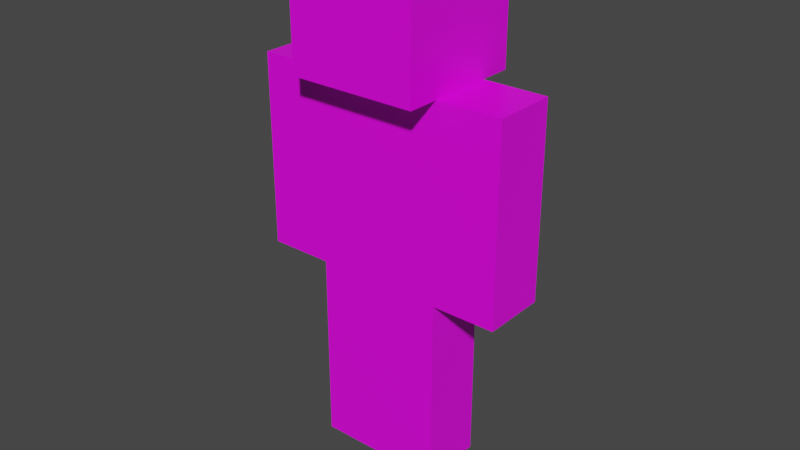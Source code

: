 # Source: backup.bot.blend  (saved by Blender 2.92.15; exported with 4.5.12 LTS)
import bpy
from mathutils import Matrix  # noqa: F401  (used for matrix-valued properties, if any)

bpy.ops.wm.read_factory_settings(use_empty=True)
scene = bpy.context.scene
scene.name = 'Scene'

# ---- collections
col_collection = bpy.data.collections.new('Collection'); scene.collection.children.link(col_collection)

# ---- images (referenced by path relative to the original .blend; pixels are not part of the script)
import os
ASSET_DIR = os.environ.get("B2B_ASSET_DIR", "")  # directory of the original .blend (textures are referenced by path, not embedded)
HERE = os.path.dirname(os.path.abspath(__file__))  # packed textures are extracted next to this script under _unpacked/

def load_image(name, relpath, width, height, colorspace="sRGB"):
    """Load a texture the original file referenced (path relative to the .blend, or extracted next to this script)."""
    p = next((c for c in (os.path.join(HERE, relpath), os.path.join(ASSET_DIR, relpath)) if relpath and os.path.exists(c)), "")
    if p:
        img = bpy.data.images.load(p, check_existing=True)
        img.name = name
    else:  # same state as the original file: an image datablock whose file is absent (Cycles renders it pink)
        img = bpy.data.images.new(name, width, height)
        img.source = "FILE"
        img.filepath = "//" + (relpath or name)
    img.colorspace_settings.name = colorspace
    return img
img_default_mc_skin_png = load_image('default.mc.skin.png', 'img/default.mc.skin.png', 1024, 1024, 'sRGB')

# ---- materials (node trees are filled in below, after node groups)
mat_mc_skin = bpy.data.materials.new('mc-skin')
mat_mc_skin.alpha_threshold = 0.0
mat_mc_skin.use_transparent_shadow = False
mat_mc_skin.line_color = (0.0, 0.0, 0.0, 1.0)

# ---- material node trees
mat_mc_skin.use_nodes = True; mat_mc_skin.node_tree.nodes.clear()
_N = mat_mc_skin.node_tree.nodes; _L = mat_mc_skin.node_tree.links
n0 = _N.new('ShaderNodeOutputMaterial'); n0.name = 'Material Output'; n0.location = (300, 300)
n1 = _N.new('ShaderNodeBsdfPrincipled'); n1.name = 'Principled BSDF'; n1.location = (10, 300)
n1.distribution = 'GGX'
n1.subsurface_method = 'BURLEY'
n1.inputs[2].default_value = 0.4
n1.inputs[3].default_value = 1.45
n1.inputs[27].default_value = (0.0, 0.0, 0.0, 1.0)
n1.inputs[28].default_value = 1.0
n2 = _N.new('ShaderNodeTexImage'); n2.name = 'Image Texture'; n2.location = (-275, 237)
n2.image = img_default_mc_skin_png
n2.interpolation = 'Closest'
_L.new(n1.outputs[0], n0.inputs[0])
_L.new(n2.outputs[0], n1.inputs[0])
n0.is_active_output = True

# ---- world
world_world = bpy.data.worlds.new('World'); scene.world = world_world
world_world.use_nodes = True; world_world.node_tree.nodes.clear()
_N = world_world.node_tree.nodes; _L = world_world.node_tree.links
n0 = _N.new('ShaderNodeOutputWorld'); n0.name = 'World Output'; n0.location = (300, 300)
n1 = _N.new('ShaderNodeBackground'); n1.name = 'Background'; n1.location = (10, 300)
n1.inputs[0].default_value = (0.05088, 0.05088, 0.05088, 1.0)
_L.new(n1.outputs[0], n0.inputs[0])
n0.is_active_output = True
world_world.color = (0.05088, 0.05088, 0.05088)
world_world.use_sun_shadow = False
world_world.sun_shadow_jitter_overblur = 0.0

# ---- meshes
me_body = bpy.data.meshes.new('body')
me_body.from_pydata([(1.0, 1.0, 4.0), (1.0, 1.0, 2.0), (1.0, -1.0, 4.0), (1.0, -1.0, 2.0), (-1.0, 1.0, 4.0), (-1.0, 1.0, 2.0), (-1.0, -1.0, 4.0), (-1.0, -1.0, 2.0), (1.0, 2.0, 5.333), (1.0, 2.0, 4.0), (1.0, -2.0, 5.333), (1.0, -2.0, 4.0), (-1.0, 2.0, 5.333), (-1.0, 2.0, 4.0), (-1.0, -2.0, 5.333), (-1.0, -2.0, 4.0), (2.0, 1.0, 4.0), (2.0, 1.0, 2.0), (2.0, -1.0, 4.0), (2.0, -1.0, 2.0), (1.0, 1.0, 4.0), (1.0, 1.0, 2.0), (1.0, -1.0, 4.0), (1.0, -1.0, 2.0), (1.0, 1.0, 2.0), (1.0, 1.0, 0.0), (1.0, -1.0, 2.0), (1.0, -1.0, 0.0), (0.0, 1.0, 2.0), (0.0, 1.0, 0.0), (0.0, -1.0, 2.0), (0.0, -1.0, 0.0), (-1.0, 1.0, 2.0), (-1.0, 1.0, 0.0), (-1.0, -1.0, 2.0), (-1.0, -1.0, 0.0), (0.0, 1.0, 2.0), (0.0, 1.0, 0.0), (0.0, -1.0, 2.0), (0.0, -1.0, 0.0), (-2.0, 1.0, 3.0), (-1.0, -1.0, 3.0), (-2.0, -1.0, 3.0), (-1.0, 1.0, 3.0), (2.0, 1.0, 3.0), (1.0, -1.0, 3.0), (2.0, -1.0, 3.0), (1.0, 1.0, 3.0), (-2.0, -1.0, 2.0), (-2.0, -1.0, 4.0), (-2.0, 1.0, 2.0), (-2.0, 1.0, 4.0), (-1.0, -1.0, 2.0), (-1.0, -1.0, 4.0), (-1.0, 1.0, 2.0), (-1.0, 1.0, 4.0), (1.0, 1.0, 3.0), (-1.0, -1.0, 3.0), (1.0, -1.0, 3.0), (-1.0, 1.0, 3.0), (0.0, -1.0, 1.0), (1.0, -1.0, 1.0), (1.0, 0.0, 1.0), (0.0, 0.0, 1.0), (0.0, -1.0, 1.333), (1.0, 1.0, 1.333), (1.0, -1.0, 1.333), (0.0, 1.0, 1.333), (1.0, 1.0, 0.6667), (1.0, -1.0, 0.6667), (0.0, 1.0, 0.6667), (0.0, -1.0, 0.6667), (0.0, -1.0, 1.0), (-1.0, -1.0, 1.0), (-1.0, 0.0, 1.0), (0.0, 0.0, 1.0), (0.0, -1.0, 1.333), (-1.0, 1.0, 1.333), (-1.0, -1.0, 1.333), (0.0, 1.0, 1.333), (-1.0, 1.0, 0.6667), (-1.0, -1.0, 0.6667), (0.0, 1.0, 0.6667), (0.0, -1.0, 0.6667)], [], [(0, 4, 6, 2), (58, 2, 6, 57), (57, 59, 5, 7), (5, 1, 3, 7), (56, 0, 2, 58), (59, 4, 0, 56), (8, 12, 14, 10), (11, 10, 14, 15), (15, 14, 12, 13), (13, 9, 11, 15), (9, 8, 10, 11), (13, 12, 8, 9), (16, 20, 22, 18), (46, 18, 22, 45), (45, 47, 21, 23), (21, 17, 19, 23), (44, 16, 18, 46), (47, 20, 16, 44), (28, 67, 64, 30), (64, 67, 63, 60), (68, 62, 61, 69), (66, 26, 30, 64), (36, 79, 76, 38), (76, 79, 75, 72), (32, 36, 38, 34), (78, 34, 38, 76), (40, 51, 55, 43), (52, 41, 42, 48), (54, 43, 41, 52), (50, 40, 43, 54), (49, 51, 40, 42), (21, 47, 44, 17), (17, 44, 46, 19), (22, 20, 47, 45), (19, 46, 45, 23), (50, 54, 52, 48), (43, 55, 53, 41), (42, 40, 50, 48), (55, 51, 49, 53), (41, 53, 49, 42), (5, 59, 56, 1), (1, 56, 58, 3), (6, 4, 59, 57), (3, 58, 57, 7), (65, 62, 68), (68, 69, 27, 25), (69, 61, 60, 71), (65, 66, 61, 62), (67, 70, 63), (26, 66, 65, 24), (63, 70, 71, 60), (24, 28, 30, 26), (67, 28, 24, 65), (61, 66, 64, 60), (71, 70, 29, 31), (27, 69, 71, 31), (29, 70, 68, 25), (67, 65, 68, 70), (29, 25, 27, 31), (81, 73, 72, 83), (79, 82, 75), (34, 78, 77, 32), (75, 82, 83, 72), (79, 36, 32, 77), (77, 74, 80), (37, 33, 35, 39), (73, 78, 76, 72), (82, 37, 39, 83), (35, 81, 83, 39), (37, 82, 80, 33), (74, 73, 81, 80), (81, 35, 33, 80), (77, 78, 73, 74), (82, 79, 77, 80)])
_uv = me_body.uv_layers.new(name='UVMap')
_uv.uv.foreach_set('vector', [0.0, 0.0, 0.3333, 0.0, 0.3333, 0.3333, 0.0, 0.3333, 0.4392, 0.5933, 0.4392, 0.687, 0.3112, 0.687, 0.3112, 0.5933, 0.3129, 0.5945, 0.2478, 0.5945, 0.2478, 0.5003, 0.3129, 0.5003, 0.3333, 0.3333, 0.6667, 0.3333, 0.6667, 0.6667, 0.3333, 0.6667, 0.5009, 0.5928, 0.5009, 0.6865, 0.4369, 0.6865, 0.4369, 0.5928, 0.6262, 0.5932, 0.6262, 0.6864, 0.4991, 0.6864, 0.4991, 0.5932, 0.126, 0.8763, 0.2501, 0.8763, 0.2501, 0.9989, 0.126, 0.9989, 0.2501, 0.7506, 0.2501, 0.8735, 0.1258, 0.8735, 0.1258, 0.7506, 0.1258, 0.7502, 0.1258, 0.8735, 0.0006385, 0.8735, 0.0006384, 0.7502, 0.2511, 0.8758, 0.3762, 0.8758, 0.3762, 0.9985, 0.2511, 0.9985, 0.3747, 0.7505, 0.3747, 0.8738, 0.2508, 0.8738, 0.2508, 0.7505, 0.2496, 0.8758, 0.2496, 0.9998, 0.126, 0.9998, 0.126, 0.8758, 0.5627, 0.187, 0.6251, 0.187, 0.6251, 0.2503, 0.5627, 0.2503, 0.6274, 0.09292, 0.6274, 0.1871, 0.5614, 0.1871, 0.5614, 0.09292, 0.7514, 0.09417, 0.6872, 0.09417, 0.6872, 0.0004563, 0.7514, 0.0004563, 0.0, 0.3333, 0.3333, 0.3333, 0.3333, 0.6667, 5.033e-08, 0.6667, 0.6872, 0.09332, 0.6872, 0.1883, 0.6256, 0.1883, 0.6256, 0.09332, 0.564, 0.09328, 0.564, 0.1866, 0.5007, 0.1866, 0.5007, 0.09328, 0.2504, 0.1865, 0.2504, 0.1244, 0.312, 0.1244, 0.312, 0.1865, 0.312, 0.1244, 0.2504, 0.1244, 0.2812, 0.09337, 0.312, 0.09337, 0.4368, 0.06372, 0.4057, 0.09466, 0.3746, 0.09466, 0.3746, 0.06372, 0.3746, 0.1224, 0.3746, 0.1845, 0.3139, 0.1845, 0.3139, 0.1224, 0.2504, 0.1865, 0.2504, 0.1244, 0.312, 0.1244, 0.312, 0.1865, 0.312, 0.1244, 0.2504, 0.1244, 0.2812, 0.09337, 0.312, 0.09337, 0.3125, 0.1874, 0.375, 0.1874, 0.375, 0.2506, 0.3125, 0.2506, 0.3746, 0.1224, 0.3746, 0.1845, 0.3139, 0.1845, 0.3139, 0.1224, 0.564, 0.09328, 0.564, 0.1866, 0.5007, 0.1866, 0.5007, 0.09328, 0.6274, -0.001233, 0.6274, 0.09292, 0.5614, 0.09292, 0.5614, -0.001233, 0.6872, -0.001709, 0.6872, 0.09332, 0.6256, 0.09332, 0.6256, -0.001709, 0.564, 0.0, 0.564, 0.09328, 0.5007, 0.09328, 0.5007, 0.0, 0.7514, 0.1879, 0.6872, 0.1879, 0.6872, 0.09417, 0.7514, 0.09417, 0.564, 0.0, 0.564, 0.09328, 0.5007, 0.09328, 0.5007, 0.0, 0.6872, -0.001709, 0.6872, 0.09332, 0.6256, 0.09332, 0.6256, -0.001709, 0.7514, 0.1879, 0.6872, 0.1879, 0.6872, 0.09417, 0.7514, 0.09417, 0.6274, -0.001233, 0.6274, 0.09292, 0.5614, 0.09292, 0.5614, -0.001233, 0.0, 0.3333, 0.3333, 0.3333, 0.3333, 0.6667, 5.033e-08, 0.6667, 0.6872, 0.09332, 0.6872, 0.1883, 0.6256, 0.1883, 0.6256, 0.09332, 0.7514, 0.09417, 0.6872, 0.09417, 0.6872, 0.0004563, 0.7514, 0.0004563, 0.5627, 0.187, 0.6251, 0.187, 0.6251, 0.2503, 0.5627, 0.2503, 0.6274, 0.09292, 0.6274, 0.1871, 0.5614, 0.1871, 0.5614, 0.09292, 0.6262, 0.4999, 0.6262, 0.5932, 0.4991, 0.5932, 0.4991, 0.4999, 0.5009, 0.4991, 0.5009, 0.5928, 0.4369, 0.5928, 0.4369, 0.4991, 0.3129, 0.6886, 0.2478, 0.6886, 0.2478, 0.5945, 0.3129, 0.5945, 0.4392, 0.4996, 0.4392, 0.5933, 0.3112, 0.5933, 0.3112, 0.4996, 0.4368, 0.1256, 0.4057, 0.09466, 0.4368, 0.06372, 0.4368, 0.06372, 0.3746, 0.06372, 0.3746, 0.001837, 0.4368, 0.001837, 0.3746, 0.06029, 0.3746, 0.09134, 0.3139, 0.09134, 0.3139, 0.06029, 0.4368, 0.1256, 0.3746, 0.1256, 0.3746, 0.09466, 0.4057, 0.09466, 0.2504, 0.1244, 0.2504, 0.06231, 0.2812, 0.09337, 0.3746, 0.1875, 0.3746, 0.1256, 0.4368, 0.1256, 0.4368, 0.1875, 0.2812, 0.09337, 0.2504, 0.06231, 0.312, 0.06231, 0.312, 0.09337, 0.3125, 0.1874, 0.375, 0.1874, 0.375, 0.2506, 0.3125, 0.2506, 0.5, 0.1249, 0.5, 0.1874, 0.4382, 0.1874, 0.4382, 0.1249, 0.3746, 0.09134, 0.3746, 0.1224, 0.3139, 0.1224, 0.3139, 0.09134, 0.312, 0.06231, 0.2504, 0.06231, 0.2504, 0.0002021, 0.312, 0.0002021, 0.3746, -0.001794, 0.3746, 0.06029, 0.3139, 0.06029, 0.3139, -0.001794, 0.5, -4.025e-05, 0.5, 0.06245, 0.4382, 0.06245, 0.4382, -4.025e-05, 0.5, 0.1249, 0.4382, 0.1249, 0.4382, 0.06245, 0.5, 0.06245, 0.3756, 0.1882, 0.4368, 0.1882, 0.4368, 0.2493, 0.3756, 0.2493, 0.3746, 0.06029, 0.3746, 0.09134, 0.3139, 0.09134, 0.3139, 0.06029, 0.2504, 0.1244, 0.2504, 0.06231, 0.2812, 0.09337, 0.3746, 0.1875, 0.3746, 0.1256, 0.4368, 0.1256, 0.4368, 0.1875, 0.2812, 0.09337, 0.2504, 0.06231, 0.312, 0.06231, 0.312, 0.09337, 0.5, 0.1249, 0.5, 0.1874, 0.4382, 0.1874, 0.4382, 0.1249, 0.4368, 0.1256, 0.4057, 0.09466, 0.4368, 0.06372, 0.3756, 0.1882, 0.4368, 0.1882, 0.4368, 0.2493, 0.3756, 0.2493, 0.3746, 0.09134, 0.3746, 0.1224, 0.3139, 0.1224, 0.3139, 0.09134, 0.2504, 0.06231, 0.2504, 0.0002021, 0.312, 0.0002021, 0.312, 0.06231, 0.3746, -0.001794, 0.3746, 0.06029, 0.3139, 0.06029, 0.3139, -0.001794, 0.5, -4.025e-05, 0.5, 0.06245, 0.4382, 0.06245, 0.4382, -4.025e-05, 0.4057, 0.09466, 0.3746, 0.09466, 0.3746, 0.06372, 0.4368, 0.06372, 0.3746, 0.06372, 0.3746, 0.001837, 0.4368, 0.001837, 0.4368, 0.06372, 0.4368, 0.1256, 0.3746, 0.1256, 0.3746, 0.09466, 0.4057, 0.09466, 0.5, 0.06245, 0.5, 0.1249, 0.4382, 0.1249, 0.4382, 0.06245])
me_body.materials.append(mat_mc_skin)
me_body.use_remesh_preserve_volume = False
me_body.use_remesh_preserve_attributes = False
me_body.use_mirror_vertex_groups = False
me_body.update()
arm_armature = bpy.data.armatures.new('Armature')  # bones are not reproduced

# ---- objects
ob_bot_mesh = bpy.data.objects.new('Bot_mesh', me_body)
ob_bot = bpy.data.objects.new('Bot', arm_armature)

# ---- transforms, parenting, visibility, modifiers, constraints
ob_bot_mesh.parent = ob_bot
ob_bot_mesh.location = (0.0, 0.0, 0.0)
ob_bot_mesh.delta_scale = (1.0, 0.5, 1.5)
ob_bot_mesh.lock_rotations_4d = False
ob_bot_mesh.empty_display_type = 'ARROWS'
ob_bot_mesh.lineart.crease_threshold = 0.0
_vg = ob_bot_mesh.vertex_groups.new(name='Head')
_vg.add([8, 9, 10, 11, 12, 13, 14, 15], 1.0, 'REPLACE')
_vg = ob_bot_mesh.vertex_groups.new(name='Shoulder.L')
for _i, _w in zip([4, 6, 15, 16, 18, 20, 22, 40, 41, 42, 43, 44, 45, 46, 47, 49, 51, 53, 55, 57, 59], [0.0, 0.0, 0.0, 1.0, 1.0, 1.0, 1.0, 0.0006527, 0.02299, 0.01117, 0.005423, 0.5, 0.5, 0.5, 0.5, 8.593e-07, 0.02404, 0.009022, 0.04214, 0.0, 0.0]): _vg.add([_i], _w, 'REPLACE')
_vg = ob_bot_mesh.vertex_groups.new(name='Forearm.L')
for _i, _w in zip([5, 7, 17, 19, 21, 23, 40, 41, 42, 43, 44, 45, 46, 47, 48, 50, 52, 54, 57, 59], [0.0, 0.0, 1.0, 1.0, 1.0, 1.0, 0.004873, 0.0304, 0.008105, 5.315e-05, 0.5, 0.5, 0.5, 0.5, 0.0004055, 0.03536, 0.004487, 0.003458, 0.0, 0.0]): _vg.add([_i], _w, 'REPLACE')
_vg = ob_bot_mesh.vertex_groups.new(name='Shoulder.R')
for _i, _w in zip([40, 41, 42, 43, 49, 51, 53, 55], [0.5, 0.5, 0.5, 0.5, 1.0, 1.0, 1.0, 1.0]): _vg.add([_i], _w, 'REPLACE')
_vg = ob_bot_mesh.vertex_groups.new(name='Forearm.R')
for _i, _w in zip([40, 41, 42, 43, 48, 50, 52, 54], [0.5, 0.5405, 0.5, 0.5, 1.0, 1.0, 1.0, 1.0]): _vg.add([_i], _w, 'REPLACE')
_vg = ob_bot_mesh.vertex_groups.new(name='Hip')
_vg.add([1, 3, 5, 7], 1.0, 'REPLACE')
_vg = ob_bot_mesh.vertex_groups.new(name='Abdomen')
_vg.add([56, 57, 58, 59], 1.0, 'REPLACE')
_vg = ob_bot_mesh.vertex_groups.new(name='Chest')
_vg.add([0, 2, 4, 6], 1.0, 'REPLACE')
_vg = ob_bot_mesh.vertex_groups.new(name='Leg.L')
for _i, _w in zip([24, 26, 28, 30, 60, 61, 62, 63, 64, 65, 66, 67], [1.0, 1.0, 1.0, 1.0, 0.5, 0.5, 0.5, 0.5, 1.0, 1.0, 1.0, 1.0]): _vg.add([_i], _w, 'REPLACE')
_vg = ob_bot_mesh.vertex_groups.new(name='Foot.L')
for _i, _w in zip([25, 27, 29, 31, 60, 61, 62, 63, 68, 69, 70, 71], [1.0, 1.0, 1.0, 1.0, 0.5, 0.5, 0.5, 0.5, 1.0, 1.0, 1.0, 1.0]): _vg.add([_i], _w, 'REPLACE')
_vg = ob_bot_mesh.vertex_groups.new(name='Leg.R')
for _i, _w in zip([32, 34, 36, 38, 72, 73, 74, 75, 76, 77, 78, 79], [1.0, 1.0, 1.0, 1.0, 0.5, 0.5, 0.5, 0.5, 1.0, 1.0, 1.0, 1.0]): _vg.add([_i], _w, 'REPLACE')
_vg = ob_bot_mesh.vertex_groups.new(name='Foot.R')
for _i, _w in zip([33, 35, 37, 39, 72, 73, 74, 75, 80, 81, 82, 83], [1.0, 1.0, 1.0, 1.0, 0.5, 0.5, 0.5, 0.5, 1.0, 1.0, 1.0, 1.0]): _vg.add([_i], _w, 'REPLACE')
_m = ob_bot_mesh.modifiers.new('Armature', 'ARMATURE')
_m.object = ob_bot
ob_bot.location = (0.0, 0.0, 0.0)
ob_bot.show_in_front = True
ob_bot.lineart.crease_threshold = 0.0

# ---- collection membership
col_collection.objects.link(ob_bot_mesh)
col_collection.objects.link(ob_bot)

# ---- scene / render settings (as saved in the file)
scene.frame_start = 1; scene.frame_end = 24; scene.frame_set(12)
scene.render.engine = 'BLENDER_EEVEE_NEXT'
scene.cycles.use_denoising = False
scene.cycles.samples = 128
scene.cycles.sampling_pattern = 'TABULATED_SOBOL'
scene.cycles.use_adaptive_sampling = False
scene.cycles.use_light_tree = False
scene.view_settings.view_transform = 'Filmic'
bpy.context.view_layer.update()

# ---- added for rendering (the .blend has no active camera and no usable light): camera, sun
cam_auto = bpy.data.cameras.new('AutoCamera')
cam_auto.lens = 50.0
cam_auto.sensor_width = 36.0
cam_auto.clip_end = 1000.0
ob_auto_camera = bpy.data.objects.new('AutoCamera', cam_auto)
scene.collection.objects.link(ob_auto_camera)
ob_auto_camera.location = (8.98525, -10.7841, 10.9199)
ob_auto_camera.rotation_euler = (1.09748, -7.21219e-08, 0.694738)
scene.camera = ob_auto_camera
light_auto_sun = bpy.data.lights.new('AutoSun', 'SUN')
light_auto_sun.energy = 3.0
light_auto_sun.angle = 0.0523599
ob_auto_sun = bpy.data.objects.new('AutoSun', light_auto_sun)
scene.collection.objects.link(ob_auto_sun)
ob_auto_sun.rotation_euler = (0.872665, 0.174533, 0.523599)
bpy.context.view_layer.update()
